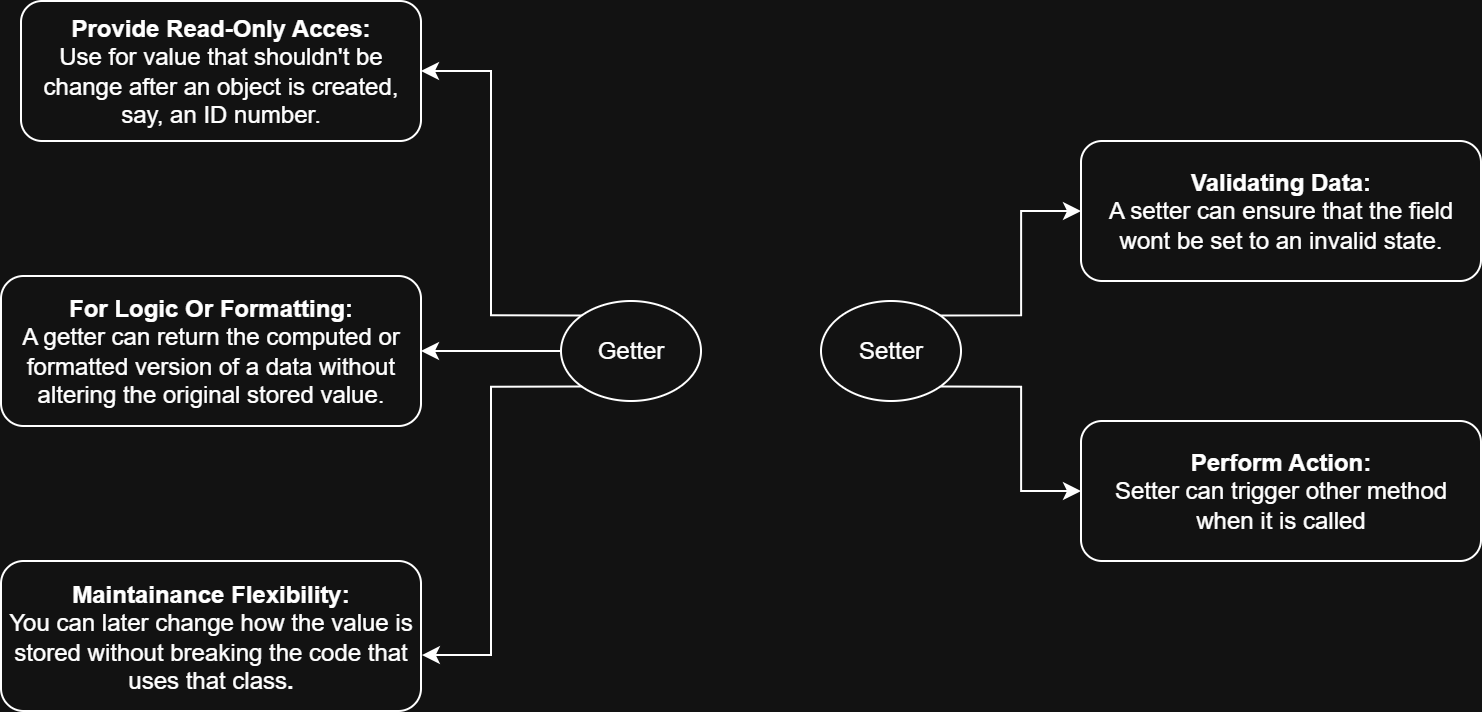

The diagram above was exported from draw.io. Its source (the exported page's mxGraphModel, read from the mxfile embedded in the PNG):
<mxGraphModel dx="1113" dy="758" grid="1" gridSize="10" guides="1" tooltips="1" connect="1" arrows="1" fold="1" page="1" pageScale="1" pageWidth="850" pageHeight="1100" math="0" shadow="0">
  <root>
    <mxCell id="0" />
    <mxCell id="1" parent="0" />
    <mxCell id="gV7Q3y5jfyCyM4zrCdAh-6" style="edgeStyle=orthogonalEdgeStyle;rounded=0;orthogonalLoop=1;jettySize=auto;html=1;exitX=0;exitY=0;exitDx=0;exitDy=0;entryX=1;entryY=0.5;entryDx=0;entryDy=0;" edge="1" parent="1" source="gV7Q3y5jfyCyM4zrCdAh-1" target="gV7Q3y5jfyCyM4zrCdAh-4">
      <mxGeometry relative="1" as="geometry" />
    </mxCell>
    <mxCell id="gV7Q3y5jfyCyM4zrCdAh-8" style="edgeStyle=orthogonalEdgeStyle;rounded=0;orthogonalLoop=1;jettySize=auto;html=1;exitX=0;exitY=0.5;exitDx=0;exitDy=0;entryX=1;entryY=0.5;entryDx=0;entryDy=0;" edge="1" parent="1" source="gV7Q3y5jfyCyM4zrCdAh-1" target="gV7Q3y5jfyCyM4zrCdAh-7">
      <mxGeometry relative="1" as="geometry" />
    </mxCell>
    <mxCell id="gV7Q3y5jfyCyM4zrCdAh-1" value="Getter" style="ellipse;whiteSpace=wrap;html=1;" vertex="1" parent="1">
      <mxGeometry x="340" y="290" width="70" height="50" as="geometry" />
    </mxCell>
    <mxCell id="gV7Q3y5jfyCyM4zrCdAh-13" style="edgeStyle=orthogonalEdgeStyle;rounded=0;orthogonalLoop=1;jettySize=auto;html=1;exitX=1;exitY=0;exitDx=0;exitDy=0;entryX=0;entryY=0.5;entryDx=0;entryDy=0;" edge="1" parent="1" source="gV7Q3y5jfyCyM4zrCdAh-2" target="gV7Q3y5jfyCyM4zrCdAh-12">
      <mxGeometry relative="1" as="geometry" />
    </mxCell>
    <mxCell id="gV7Q3y5jfyCyM4zrCdAh-15" style="edgeStyle=orthogonalEdgeStyle;rounded=0;orthogonalLoop=1;jettySize=auto;html=1;exitX=1;exitY=1;exitDx=0;exitDy=0;entryX=0;entryY=0.5;entryDx=0;entryDy=0;" edge="1" parent="1" source="gV7Q3y5jfyCyM4zrCdAh-2" target="gV7Q3y5jfyCyM4zrCdAh-14">
      <mxGeometry relative="1" as="geometry" />
    </mxCell>
    <mxCell id="gV7Q3y5jfyCyM4zrCdAh-2" value="Setter" style="ellipse;whiteSpace=wrap;html=1;" vertex="1" parent="1">
      <mxGeometry x="470" y="290" width="70" height="50" as="geometry" />
    </mxCell>
    <mxCell id="gV7Q3y5jfyCyM4zrCdAh-4" value="&lt;b&gt;Provide Read-Only Acces:&lt;/b&gt;&lt;div&gt;Use for value that shouldn't be change after an object is created, say, an ID number.&lt;/div&gt;" style="rounded=1;whiteSpace=wrap;html=1;" vertex="1" parent="1">
      <mxGeometry x="70" y="140" width="200" height="70" as="geometry" />
    </mxCell>
    <mxCell id="gV7Q3y5jfyCyM4zrCdAh-7" value="&lt;b&gt;For Logic Or Formatting:&lt;/b&gt;&lt;div&gt;A getter can return the computed or formatted version of a data without altering the original stored value.&lt;/div&gt;" style="rounded=1;whiteSpace=wrap;html=1;" vertex="1" parent="1">
      <mxGeometry x="60" y="277.5" width="210" height="75" as="geometry" />
    </mxCell>
    <mxCell id="gV7Q3y5jfyCyM4zrCdAh-10" value="&lt;b&gt;Maintainance Flexibility:&lt;br&gt;&lt;/b&gt;&lt;div&gt;You can later change how the value is stored without breaking the code that uses that class&lt;b&gt;.&lt;/b&gt;&lt;/div&gt;" style="rounded=1;whiteSpace=wrap;html=1;" vertex="1" parent="1">
      <mxGeometry x="60" y="420" width="210" height="75" as="geometry" />
    </mxCell>
    <mxCell id="gV7Q3y5jfyCyM4zrCdAh-11" style="edgeStyle=orthogonalEdgeStyle;rounded=0;orthogonalLoop=1;jettySize=auto;html=1;exitX=0;exitY=1;exitDx=0;exitDy=0;entryX=1.002;entryY=0.627;entryDx=0;entryDy=0;entryPerimeter=0;" edge="1" parent="1" source="gV7Q3y5jfyCyM4zrCdAh-1" target="gV7Q3y5jfyCyM4zrCdAh-10">
      <mxGeometry relative="1" as="geometry" />
    </mxCell>
    <mxCell id="gV7Q3y5jfyCyM4zrCdAh-12" value="&lt;div&gt;&lt;b&gt;Validating Data:&lt;/b&gt;&lt;/div&gt;&lt;div&gt;A setter can ensure that the field wont be set to an invalid state.&lt;/div&gt;" style="rounded=1;whiteSpace=wrap;html=1;" vertex="1" parent="1">
      <mxGeometry x="600" y="210" width="200" height="70" as="geometry" />
    </mxCell>
    <mxCell id="gV7Q3y5jfyCyM4zrCdAh-14" value="&lt;b&gt;Perform Action:&lt;/b&gt;&lt;div&gt;Setter can trigger other method when it is called&lt;/div&gt;" style="rounded=1;whiteSpace=wrap;html=1;" vertex="1" parent="1">
      <mxGeometry x="600" y="350" width="200" height="70" as="geometry" />
    </mxCell>
  </root>
</mxGraphModel>